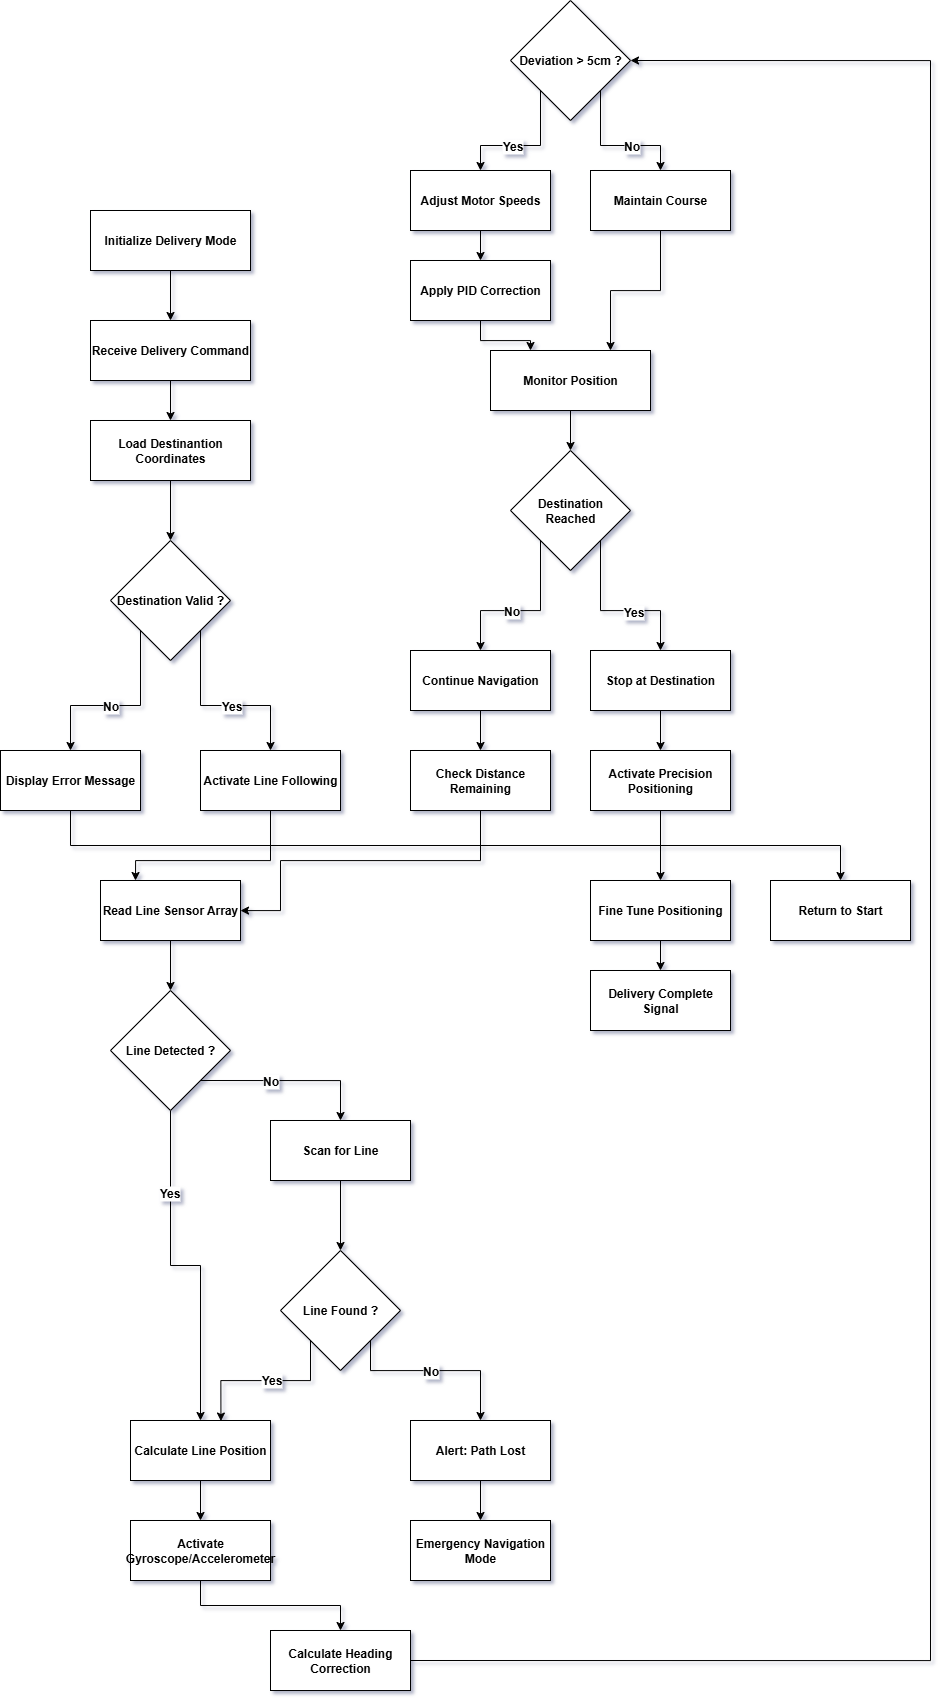

The diagram above was exported from draw.io. Its source (the exported page's mxGraphModel, read from the mxfile embedded in the PNG):
<mxGraphModel dx="2208" dy="1491" grid="1" gridSize="10" guides="1" tooltips="1" connect="1" arrows="1" fold="1" page="1" pageScale="1" pageWidth="850" pageHeight="1100" math="0" shadow="1">
  <root>
    <mxCell id="0" />
    <mxCell id="1" parent="0" />
    <mxCell id="GoFsSDTq1eWljB421T5W-1" style="edgeStyle=orthogonalEdgeStyle;rounded=0;orthogonalLoop=1;jettySize=auto;html=1;exitX=0;exitY=1;exitDx=0;exitDy=0;entryX=0.5;entryY=0;entryDx=0;entryDy=0;" edge="1" parent="1" source="94W4g84JVShTfJVqPxVV-1" target="94W4g84JVShTfJVqPxVV-2">
      <mxGeometry relative="1" as="geometry" />
    </mxCell>
    <mxCell id="GoFsSDTq1eWljB421T5W-3" value="&lt;font style=&quot;font-size: 12px;&quot;&gt;&lt;b&gt;Yes&lt;/b&gt;&lt;/font&gt;" style="edgeLabel;html=1;align=center;verticalAlign=middle;resizable=0;points=[];" vertex="1" connectable="0" parent="GoFsSDTq1eWljB421T5W-1">
      <mxGeometry x="0.2" relative="1" as="geometry">
        <mxPoint as="offset" />
      </mxGeometry>
    </mxCell>
    <mxCell id="GoFsSDTq1eWljB421T5W-2" style="edgeStyle=orthogonalEdgeStyle;rounded=0;orthogonalLoop=1;jettySize=auto;html=1;exitX=1;exitY=1;exitDx=0;exitDy=0;" edge="1" parent="1" source="94W4g84JVShTfJVqPxVV-1" target="94W4g84JVShTfJVqPxVV-3">
      <mxGeometry relative="1" as="geometry" />
    </mxCell>
    <mxCell id="GoFsSDTq1eWljB421T5W-4" value="&lt;b&gt;&lt;font style=&quot;font-size: 12px;&quot;&gt;No&lt;/font&gt;&lt;/b&gt;" style="edgeLabel;html=1;align=center;verticalAlign=middle;resizable=0;points=[];" vertex="1" connectable="0" parent="GoFsSDTq1eWljB421T5W-2">
      <mxGeometry x="0.2286" relative="1" as="geometry">
        <mxPoint as="offset" />
      </mxGeometry>
    </mxCell>
    <mxCell id="94W4g84JVShTfJVqPxVV-1" value="&lt;b&gt;Deviation &amp;gt; 5cm ?&lt;/b&gt;" style="rhombus;whiteSpace=wrap;html=1;" parent="1" vertex="1">
      <mxGeometry x="480" y="80" width="120" height="120" as="geometry" />
    </mxCell>
    <mxCell id="GoFsSDTq1eWljB421T5W-5" style="edgeStyle=orthogonalEdgeStyle;rounded=0;orthogonalLoop=1;jettySize=auto;html=1;exitX=0.5;exitY=1;exitDx=0;exitDy=0;entryX=0.5;entryY=0;entryDx=0;entryDy=0;" edge="1" parent="1" source="94W4g84JVShTfJVqPxVV-2" target="94W4g84JVShTfJVqPxVV-4">
      <mxGeometry relative="1" as="geometry" />
    </mxCell>
    <mxCell id="94W4g84JVShTfJVqPxVV-2" value="&lt;b&gt;Adjust Motor Speeds&lt;/b&gt;" style="rounded=0;whiteSpace=wrap;html=1;" parent="1" vertex="1">
      <mxGeometry x="380" y="250" width="140" height="60" as="geometry" />
    </mxCell>
    <mxCell id="GoFsSDTq1eWljB421T5W-7" style="edgeStyle=orthogonalEdgeStyle;rounded=0;orthogonalLoop=1;jettySize=auto;html=1;exitX=0.5;exitY=1;exitDx=0;exitDy=0;entryX=0.75;entryY=0;entryDx=0;entryDy=0;" edge="1" parent="1" source="94W4g84JVShTfJVqPxVV-3" target="94W4g84JVShTfJVqPxVV-5">
      <mxGeometry relative="1" as="geometry" />
    </mxCell>
    <mxCell id="94W4g84JVShTfJVqPxVV-3" value="&lt;b&gt;Maintain Course&lt;/b&gt;" style="rounded=0;whiteSpace=wrap;html=1;" parent="1" vertex="1">
      <mxGeometry x="560" y="250" width="140" height="60" as="geometry" />
    </mxCell>
    <mxCell id="GoFsSDTq1eWljB421T5W-6" style="edgeStyle=orthogonalEdgeStyle;rounded=0;orthogonalLoop=1;jettySize=auto;html=1;exitX=0.5;exitY=1;exitDx=0;exitDy=0;entryX=0.25;entryY=0;entryDx=0;entryDy=0;" edge="1" parent="1" source="94W4g84JVShTfJVqPxVV-4" target="94W4g84JVShTfJVqPxVV-5">
      <mxGeometry relative="1" as="geometry" />
    </mxCell>
    <mxCell id="94W4g84JVShTfJVqPxVV-4" value="&lt;b&gt;Apply PID Correction&lt;/b&gt;" style="rounded=0;whiteSpace=wrap;html=1;" parent="1" vertex="1">
      <mxGeometry x="380" y="340" width="140" height="60" as="geometry" />
    </mxCell>
    <mxCell id="GoFsSDTq1eWljB421T5W-8" style="edgeStyle=orthogonalEdgeStyle;rounded=0;orthogonalLoop=1;jettySize=auto;html=1;exitX=0.5;exitY=1;exitDx=0;exitDy=0;entryX=0.5;entryY=0;entryDx=0;entryDy=0;" edge="1" parent="1" source="94W4g84JVShTfJVqPxVV-5" target="94W4g84JVShTfJVqPxVV-6">
      <mxGeometry relative="1" as="geometry" />
    </mxCell>
    <mxCell id="94W4g84JVShTfJVqPxVV-5" value="&lt;b&gt;Monitor Position&lt;/b&gt;" style="rounded=0;whiteSpace=wrap;html=1;" parent="1" vertex="1">
      <mxGeometry x="460" y="430" width="160" height="60" as="geometry" />
    </mxCell>
    <mxCell id="GoFsSDTq1eWljB421T5W-9" style="edgeStyle=orthogonalEdgeStyle;rounded=0;orthogonalLoop=1;jettySize=auto;html=1;exitX=1;exitY=1;exitDx=0;exitDy=0;entryX=0.5;entryY=0;entryDx=0;entryDy=0;" edge="1" parent="1" source="94W4g84JVShTfJVqPxVV-6" target="94W4g84JVShTfJVqPxVV-8">
      <mxGeometry relative="1" as="geometry" />
    </mxCell>
    <mxCell id="GoFsSDTq1eWljB421T5W-10" value="&lt;font style=&quot;font-size: 12px;&quot;&gt;&lt;b&gt;Yes&lt;/b&gt;&lt;/font&gt;" style="edgeLabel;html=1;align=center;verticalAlign=middle;resizable=0;points=[];" vertex="1" connectable="0" parent="GoFsSDTq1eWljB421T5W-9">
      <mxGeometry x="0.1935" y="-1" relative="1" as="geometry">
        <mxPoint as="offset" />
      </mxGeometry>
    </mxCell>
    <mxCell id="GoFsSDTq1eWljB421T5W-11" style="edgeStyle=orthogonalEdgeStyle;rounded=0;orthogonalLoop=1;jettySize=auto;html=1;exitX=0;exitY=1;exitDx=0;exitDy=0;" edge="1" parent="1" source="94W4g84JVShTfJVqPxVV-6" target="94W4g84JVShTfJVqPxVV-7">
      <mxGeometry relative="1" as="geometry" />
    </mxCell>
    <mxCell id="GoFsSDTq1eWljB421T5W-12" value="&lt;b&gt;&lt;font style=&quot;font-size: 12px;&quot;&gt;No&lt;/font&gt;&lt;/b&gt;" style="edgeLabel;html=1;align=center;verticalAlign=middle;resizable=0;points=[];" vertex="1" connectable="0" parent="GoFsSDTq1eWljB421T5W-11">
      <mxGeometry x="0.1791" relative="1" as="geometry">
        <mxPoint as="offset" />
      </mxGeometry>
    </mxCell>
    <mxCell id="94W4g84JVShTfJVqPxVV-6" value="&lt;b&gt;Destination Reached&lt;/b&gt;" style="rhombus;whiteSpace=wrap;html=1;" parent="1" vertex="1">
      <mxGeometry x="480" y="530" width="120" height="120" as="geometry" />
    </mxCell>
    <mxCell id="GoFsSDTq1eWljB421T5W-14" style="edgeStyle=orthogonalEdgeStyle;rounded=0;orthogonalLoop=1;jettySize=auto;html=1;exitX=0.5;exitY=1;exitDx=0;exitDy=0;" edge="1" parent="1" source="94W4g84JVShTfJVqPxVV-7" target="94W4g84JVShTfJVqPxVV-13">
      <mxGeometry relative="1" as="geometry" />
    </mxCell>
    <mxCell id="94W4g84JVShTfJVqPxVV-7" value="&lt;b&gt;Continue Navigation&lt;/b&gt;" style="rounded=0;whiteSpace=wrap;html=1;" parent="1" vertex="1">
      <mxGeometry x="380" y="730" width="140" height="60" as="geometry" />
    </mxCell>
    <mxCell id="GoFsSDTq1eWljB421T5W-13" style="edgeStyle=orthogonalEdgeStyle;rounded=0;orthogonalLoop=1;jettySize=auto;html=1;exitX=0.5;exitY=1;exitDx=0;exitDy=0;" edge="1" parent="1" source="94W4g84JVShTfJVqPxVV-8" target="94W4g84JVShTfJVqPxVV-9">
      <mxGeometry relative="1" as="geometry" />
    </mxCell>
    <mxCell id="94W4g84JVShTfJVqPxVV-8" value="&lt;b&gt;Stop at Destination&lt;/b&gt;" style="rounded=0;whiteSpace=wrap;html=1;" parent="1" vertex="1">
      <mxGeometry x="560" y="730" width="140" height="60" as="geometry" />
    </mxCell>
    <mxCell id="GoFsSDTq1eWljB421T5W-15" style="edgeStyle=orthogonalEdgeStyle;rounded=0;orthogonalLoop=1;jettySize=auto;html=1;exitX=0.5;exitY=1;exitDx=0;exitDy=0;" edge="1" parent="1" source="94W4g84JVShTfJVqPxVV-9" target="94W4g84JVShTfJVqPxVV-10">
      <mxGeometry relative="1" as="geometry" />
    </mxCell>
    <mxCell id="94W4g84JVShTfJVqPxVV-9" value="&lt;b&gt;Activate Precision Positioning&lt;/b&gt;" style="rounded=0;whiteSpace=wrap;html=1;" parent="1" vertex="1">
      <mxGeometry x="560" y="830" width="140" height="60" as="geometry" />
    </mxCell>
    <mxCell id="GoFsSDTq1eWljB421T5W-16" style="edgeStyle=orthogonalEdgeStyle;rounded=0;orthogonalLoop=1;jettySize=auto;html=1;exitX=0.5;exitY=1;exitDx=0;exitDy=0;" edge="1" parent="1" source="94W4g84JVShTfJVqPxVV-10" target="94W4g84JVShTfJVqPxVV-12">
      <mxGeometry relative="1" as="geometry" />
    </mxCell>
    <mxCell id="94W4g84JVShTfJVqPxVV-10" value="&lt;b&gt;Fine Tune Positioning&lt;/b&gt;" style="rounded=0;whiteSpace=wrap;html=1;" parent="1" vertex="1">
      <mxGeometry x="560" y="960" width="140" height="60" as="geometry" />
    </mxCell>
    <mxCell id="94W4g84JVShTfJVqPxVV-11" value="&lt;b&gt;Return to Start&lt;/b&gt;" style="rounded=0;whiteSpace=wrap;html=1;" parent="1" vertex="1">
      <mxGeometry x="740" y="960" width="140" height="60" as="geometry" />
    </mxCell>
    <mxCell id="94W4g84JVShTfJVqPxVV-12" value="&lt;b&gt;Delivery Complete Signal&lt;/b&gt;" style="rounded=0;whiteSpace=wrap;html=1;" parent="1" vertex="1">
      <mxGeometry x="560" y="1050" width="140" height="60" as="geometry" />
    </mxCell>
    <mxCell id="GoFsSDTq1eWljB421T5W-18" style="edgeStyle=orthogonalEdgeStyle;rounded=0;orthogonalLoop=1;jettySize=auto;html=1;exitX=0.5;exitY=1;exitDx=0;exitDy=0;" edge="1" parent="1" source="94W4g84JVShTfJVqPxVV-13" target="94W4g84JVShTfJVqPxVV-20">
      <mxGeometry relative="1" as="geometry">
        <Array as="points">
          <mxPoint x="450" y="940" />
          <mxPoint x="250" y="940" />
          <mxPoint x="250" y="990" />
        </Array>
      </mxGeometry>
    </mxCell>
    <mxCell id="94W4g84JVShTfJVqPxVV-13" value="&lt;b&gt;Check Distance Remaining&lt;/b&gt;" style="rounded=0;whiteSpace=wrap;html=1;" parent="1" vertex="1">
      <mxGeometry x="380" y="830" width="140" height="60" as="geometry" />
    </mxCell>
    <mxCell id="GoFsSDTq1eWljB421T5W-19" style="edgeStyle=orthogonalEdgeStyle;rounded=0;orthogonalLoop=1;jettySize=auto;html=1;exitX=0.5;exitY=1;exitDx=0;exitDy=0;entryX=0.25;entryY=0;entryDx=0;entryDy=0;" edge="1" parent="1" source="94W4g84JVShTfJVqPxVV-14" target="94W4g84JVShTfJVqPxVV-20">
      <mxGeometry relative="1" as="geometry">
        <Array as="points">
          <mxPoint x="240" y="940" />
          <mxPoint x="105" y="940" />
        </Array>
      </mxGeometry>
    </mxCell>
    <mxCell id="94W4g84JVShTfJVqPxVV-14" value="&lt;b&gt;Activate Line Following&lt;/b&gt;" style="rounded=0;whiteSpace=wrap;html=1;" parent="1" vertex="1">
      <mxGeometry x="170" y="830" width="140" height="60" as="geometry" />
    </mxCell>
    <mxCell id="GoFsSDTq1eWljB421T5W-17" style="edgeStyle=orthogonalEdgeStyle;rounded=0;orthogonalLoop=1;jettySize=auto;html=1;exitX=0.5;exitY=1;exitDx=0;exitDy=0;" edge="1" parent="1" source="94W4g84JVShTfJVqPxVV-15" target="94W4g84JVShTfJVqPxVV-11">
      <mxGeometry relative="1" as="geometry" />
    </mxCell>
    <mxCell id="94W4g84JVShTfJVqPxVV-15" value="&lt;b&gt;Display Error Message&lt;/b&gt;" style="rounded=0;whiteSpace=wrap;html=1;" parent="1" vertex="1">
      <mxGeometry x="-30" y="830" width="140" height="60" as="geometry" />
    </mxCell>
    <mxCell id="GoFsSDTq1eWljB421T5W-22" style="edgeStyle=orthogonalEdgeStyle;rounded=0;orthogonalLoop=1;jettySize=auto;html=1;exitX=1;exitY=1;exitDx=0;exitDy=0;" edge="1" parent="1" source="94W4g84JVShTfJVqPxVV-16" target="94W4g84JVShTfJVqPxVV-14">
      <mxGeometry relative="1" as="geometry" />
    </mxCell>
    <mxCell id="GoFsSDTq1eWljB421T5W-23" value="&lt;b&gt;&lt;font style=&quot;font-size: 12px;&quot;&gt;Yes&lt;/font&gt;&lt;/b&gt;" style="edgeLabel;html=1;align=center;verticalAlign=middle;resizable=0;points=[];" vertex="1" connectable="0" parent="GoFsSDTq1eWljB421T5W-22">
      <mxGeometry x="0.1058" relative="1" as="geometry">
        <mxPoint as="offset" />
      </mxGeometry>
    </mxCell>
    <mxCell id="GoFsSDTq1eWljB421T5W-24" style="edgeStyle=orthogonalEdgeStyle;rounded=0;orthogonalLoop=1;jettySize=auto;html=1;exitX=0;exitY=1;exitDx=0;exitDy=0;" edge="1" parent="1" source="94W4g84JVShTfJVqPxVV-16" target="94W4g84JVShTfJVqPxVV-15">
      <mxGeometry relative="1" as="geometry" />
    </mxCell>
    <mxCell id="GoFsSDTq1eWljB421T5W-25" value="&lt;font style=&quot;font-size: 12px;&quot;&gt;&lt;b&gt;No&lt;/b&gt;&lt;/font&gt;" style="edgeLabel;html=1;align=center;verticalAlign=middle;resizable=0;points=[];" vertex="1" connectable="0" parent="GoFsSDTq1eWljB421T5W-24">
      <mxGeometry x="0.1134" relative="1" as="geometry">
        <mxPoint as="offset" />
      </mxGeometry>
    </mxCell>
    <mxCell id="94W4g84JVShTfJVqPxVV-16" value="&lt;b&gt;Destination Valid ?&lt;/b&gt;" style="rhombus;whiteSpace=wrap;html=1;" parent="1" vertex="1">
      <mxGeometry x="80" y="620" width="120" height="120" as="geometry" />
    </mxCell>
    <mxCell id="GoFsSDTq1eWljB421T5W-28" style="edgeStyle=orthogonalEdgeStyle;rounded=0;orthogonalLoop=1;jettySize=auto;html=1;exitX=0.5;exitY=1;exitDx=0;exitDy=0;entryX=0.5;entryY=0;entryDx=0;entryDy=0;" edge="1" parent="1" source="94W4g84JVShTfJVqPxVV-17" target="94W4g84JVShTfJVqPxVV-16">
      <mxGeometry relative="1" as="geometry" />
    </mxCell>
    <mxCell id="94W4g84JVShTfJVqPxVV-17" value="&lt;b&gt;Load Destinantion Coordinates&lt;/b&gt;" style="rounded=0;whiteSpace=wrap;html=1;" parent="1" vertex="1">
      <mxGeometry x="60" y="500" width="160" height="60" as="geometry" />
    </mxCell>
    <mxCell id="GoFsSDTq1eWljB421T5W-27" style="edgeStyle=orthogonalEdgeStyle;rounded=0;orthogonalLoop=1;jettySize=auto;html=1;exitX=0.5;exitY=1;exitDx=0;exitDy=0;" edge="1" parent="1" source="94W4g84JVShTfJVqPxVV-18" target="94W4g84JVShTfJVqPxVV-17">
      <mxGeometry relative="1" as="geometry" />
    </mxCell>
    <mxCell id="94W4g84JVShTfJVqPxVV-18" value="&lt;b&gt;Receive Delivery Command&lt;/b&gt;" style="rounded=0;whiteSpace=wrap;html=1;" parent="1" vertex="1">
      <mxGeometry x="60" y="400" width="160" height="60" as="geometry" />
    </mxCell>
    <mxCell id="GoFsSDTq1eWljB421T5W-26" style="edgeStyle=orthogonalEdgeStyle;rounded=0;orthogonalLoop=1;jettySize=auto;html=1;exitX=0.5;exitY=1;exitDx=0;exitDy=0;entryX=0.5;entryY=0;entryDx=0;entryDy=0;" edge="1" parent="1" source="94W4g84JVShTfJVqPxVV-19" target="94W4g84JVShTfJVqPxVV-18">
      <mxGeometry relative="1" as="geometry" />
    </mxCell>
    <mxCell id="94W4g84JVShTfJVqPxVV-19" value="&lt;b&gt;Initialize Delivery Mode&lt;/b&gt;" style="rounded=0;whiteSpace=wrap;html=1;" parent="1" vertex="1">
      <mxGeometry x="60" y="290" width="160" height="60" as="geometry" />
    </mxCell>
    <mxCell id="GoFsSDTq1eWljB421T5W-21" style="edgeStyle=orthogonalEdgeStyle;rounded=0;orthogonalLoop=1;jettySize=auto;html=1;exitX=0.5;exitY=1;exitDx=0;exitDy=0;entryX=0.5;entryY=0;entryDx=0;entryDy=0;" edge="1" parent="1" source="94W4g84JVShTfJVqPxVV-20" target="94W4g84JVShTfJVqPxVV-21">
      <mxGeometry relative="1" as="geometry" />
    </mxCell>
    <mxCell id="94W4g84JVShTfJVqPxVV-20" value="&lt;b&gt;Read Line Sensor Array&lt;/b&gt;" style="rounded=0;whiteSpace=wrap;html=1;" parent="1" vertex="1">
      <mxGeometry x="70" y="960" width="140" height="60" as="geometry" />
    </mxCell>
    <mxCell id="GoFsSDTq1eWljB421T5W-29" style="edgeStyle=orthogonalEdgeStyle;rounded=0;orthogonalLoop=1;jettySize=auto;html=1;exitX=1;exitY=1;exitDx=0;exitDy=0;" edge="1" parent="1" source="94W4g84JVShTfJVqPxVV-21" target="94W4g84JVShTfJVqPxVV-22">
      <mxGeometry relative="1" as="geometry" />
    </mxCell>
    <mxCell id="GoFsSDTq1eWljB421T5W-30" value="&lt;b&gt;&lt;font style=&quot;font-size: 12px;&quot;&gt;No&lt;/font&gt;&lt;/b&gt;" style="edgeLabel;html=1;align=center;verticalAlign=middle;resizable=0;points=[];" vertex="1" connectable="0" parent="GoFsSDTq1eWljB421T5W-29">
      <mxGeometry x="-0.2264" relative="1" as="geometry">
        <mxPoint as="offset" />
      </mxGeometry>
    </mxCell>
    <mxCell id="GoFsSDTq1eWljB421T5W-31" style="edgeStyle=orthogonalEdgeStyle;rounded=0;orthogonalLoop=1;jettySize=auto;html=1;exitX=0.5;exitY=1;exitDx=0;exitDy=0;" edge="1" parent="1" source="94W4g84JVShTfJVqPxVV-21" target="94W4g84JVShTfJVqPxVV-24">
      <mxGeometry relative="1" as="geometry" />
    </mxCell>
    <mxCell id="GoFsSDTq1eWljB421T5W-32" value="&lt;font style=&quot;font-size: 12px;&quot;&gt;&lt;b&gt;Yes&lt;/b&gt;&lt;/font&gt;" style="edgeLabel;html=1;align=center;verticalAlign=middle;resizable=0;points=[];" vertex="1" connectable="0" parent="GoFsSDTq1eWljB421T5W-31">
      <mxGeometry x="-0.5208" y="-2" relative="1" as="geometry">
        <mxPoint as="offset" />
      </mxGeometry>
    </mxCell>
    <mxCell id="94W4g84JVShTfJVqPxVV-21" value="&lt;b&gt;Line Detected ?&lt;/b&gt;" style="rhombus;whiteSpace=wrap;html=1;" parent="1" vertex="1">
      <mxGeometry x="80" y="1070" width="120" height="120" as="geometry" />
    </mxCell>
    <mxCell id="GoFsSDTq1eWljB421T5W-33" style="edgeStyle=orthogonalEdgeStyle;rounded=0;orthogonalLoop=1;jettySize=auto;html=1;exitX=0.5;exitY=1;exitDx=0;exitDy=0;" edge="1" parent="1" source="94W4g84JVShTfJVqPxVV-22" target="94W4g84JVShTfJVqPxVV-23">
      <mxGeometry relative="1" as="geometry" />
    </mxCell>
    <mxCell id="94W4g84JVShTfJVqPxVV-22" value="&lt;b&gt;Scan for Line&lt;/b&gt;" style="rounded=0;whiteSpace=wrap;html=1;" parent="1" vertex="1">
      <mxGeometry x="240" y="1200" width="140" height="60" as="geometry" />
    </mxCell>
    <mxCell id="GoFsSDTq1eWljB421T5W-36" style="edgeStyle=orthogonalEdgeStyle;rounded=0;orthogonalLoop=1;jettySize=auto;html=1;exitX=1;exitY=1;exitDx=0;exitDy=0;entryX=0.5;entryY=0;entryDx=0;entryDy=0;" edge="1" parent="1" source="94W4g84JVShTfJVqPxVV-23" target="94W4g84JVShTfJVqPxVV-25">
      <mxGeometry relative="1" as="geometry">
        <Array as="points">
          <mxPoint x="340" y="1450" />
          <mxPoint x="450" y="1450" />
        </Array>
      </mxGeometry>
    </mxCell>
    <mxCell id="GoFsSDTq1eWljB421T5W-37" value="&lt;font style=&quot;font-size: 12px;&quot;&gt;&lt;b&gt;No&lt;/b&gt;&lt;/font&gt;" style="edgeLabel;html=1;align=center;verticalAlign=middle;resizable=0;points=[];" vertex="1" connectable="0" parent="GoFsSDTq1eWljB421T5W-36">
      <mxGeometry x="-0.055" relative="1" as="geometry">
        <mxPoint as="offset" />
      </mxGeometry>
    </mxCell>
    <mxCell id="94W4g84JVShTfJVqPxVV-23" value="&lt;b&gt;Line Found ?&lt;/b&gt;" style="rhombus;whiteSpace=wrap;html=1;" parent="1" vertex="1">
      <mxGeometry x="250" y="1330" width="120" height="120" as="geometry" />
    </mxCell>
    <mxCell id="GoFsSDTq1eWljB421T5W-38" style="edgeStyle=orthogonalEdgeStyle;rounded=0;orthogonalLoop=1;jettySize=auto;html=1;exitX=0.5;exitY=1;exitDx=0;exitDy=0;entryX=0.5;entryY=0;entryDx=0;entryDy=0;" edge="1" parent="1" source="94W4g84JVShTfJVqPxVV-24" target="94W4g84JVShTfJVqPxVV-27">
      <mxGeometry relative="1" as="geometry" />
    </mxCell>
    <mxCell id="94W4g84JVShTfJVqPxVV-24" value="&lt;b&gt;Calculate Line Position&lt;/b&gt;" style="rounded=0;whiteSpace=wrap;html=1;" parent="1" vertex="1">
      <mxGeometry x="100" y="1500" width="140" height="60" as="geometry" />
    </mxCell>
    <mxCell id="GoFsSDTq1eWljB421T5W-39" style="edgeStyle=orthogonalEdgeStyle;rounded=0;orthogonalLoop=1;jettySize=auto;html=1;exitX=0.5;exitY=1;exitDx=0;exitDy=0;" edge="1" parent="1" source="94W4g84JVShTfJVqPxVV-25" target="94W4g84JVShTfJVqPxVV-26">
      <mxGeometry relative="1" as="geometry" />
    </mxCell>
    <mxCell id="94W4g84JVShTfJVqPxVV-25" value="&lt;b&gt;Alert: Path Lost&lt;/b&gt;" style="rounded=0;whiteSpace=wrap;html=1;" parent="1" vertex="1">
      <mxGeometry x="380" y="1500" width="140" height="60" as="geometry" />
    </mxCell>
    <mxCell id="94W4g84JVShTfJVqPxVV-26" value="&lt;b&gt;Emergency Navigation Mode&lt;/b&gt;" style="rounded=0;whiteSpace=wrap;html=1;" parent="1" vertex="1">
      <mxGeometry x="380" y="1600" width="140" height="60" as="geometry" />
    </mxCell>
    <mxCell id="GoFsSDTq1eWljB421T5W-40" style="edgeStyle=orthogonalEdgeStyle;rounded=0;orthogonalLoop=1;jettySize=auto;html=1;exitX=0.5;exitY=1;exitDx=0;exitDy=0;" edge="1" parent="1" source="94W4g84JVShTfJVqPxVV-27" target="94W4g84JVShTfJVqPxVV-28">
      <mxGeometry relative="1" as="geometry" />
    </mxCell>
    <mxCell id="94W4g84JVShTfJVqPxVV-27" value="&lt;b&gt;Activate Gyroscope/Accelerometer&lt;/b&gt;" style="rounded=0;whiteSpace=wrap;html=1;" parent="1" vertex="1">
      <mxGeometry x="100" y="1600" width="140" height="60" as="geometry" />
    </mxCell>
    <mxCell id="GoFsSDTq1eWljB421T5W-41" style="edgeStyle=orthogonalEdgeStyle;rounded=0;orthogonalLoop=1;jettySize=auto;html=1;exitX=1;exitY=0.5;exitDx=0;exitDy=0;entryX=1;entryY=0.5;entryDx=0;entryDy=0;" edge="1" parent="1" source="94W4g84JVShTfJVqPxVV-28" target="94W4g84JVShTfJVqPxVV-1">
      <mxGeometry relative="1" as="geometry">
        <Array as="points">
          <mxPoint x="900" y="1740" />
          <mxPoint x="900" y="140" />
        </Array>
      </mxGeometry>
    </mxCell>
    <mxCell id="94W4g84JVShTfJVqPxVV-28" value="&lt;b&gt;Calculate Heading Correction&lt;/b&gt;" style="rounded=0;whiteSpace=wrap;html=1;" parent="1" vertex="1">
      <mxGeometry x="240" y="1710" width="140" height="60" as="geometry" />
    </mxCell>
    <mxCell id="GoFsSDTq1eWljB421T5W-34" style="edgeStyle=orthogonalEdgeStyle;rounded=0;orthogonalLoop=1;jettySize=auto;html=1;exitX=0;exitY=1;exitDx=0;exitDy=0;entryX=0.646;entryY=0.009;entryDx=0;entryDy=0;entryPerimeter=0;" edge="1" parent="1" source="94W4g84JVShTfJVqPxVV-23" target="94W4g84JVShTfJVqPxVV-24">
      <mxGeometry relative="1" as="geometry">
        <Array as="points">
          <mxPoint x="280" y="1460" />
          <mxPoint x="190" y="1460" />
        </Array>
      </mxGeometry>
    </mxCell>
    <mxCell id="GoFsSDTq1eWljB421T5W-35" value="&lt;font style=&quot;font-size: 12px;&quot;&gt;&lt;b&gt;Yes&lt;/b&gt;&lt;/font&gt;" style="edgeLabel;html=1;align=center;verticalAlign=middle;resizable=0;points=[];" vertex="1" connectable="0" parent="GoFsSDTq1eWljB421T5W-34">
      <mxGeometry x="-0.0667" y="-1" relative="1" as="geometry">
        <mxPoint as="offset" />
      </mxGeometry>
    </mxCell>
  </root>
</mxGraphModel>